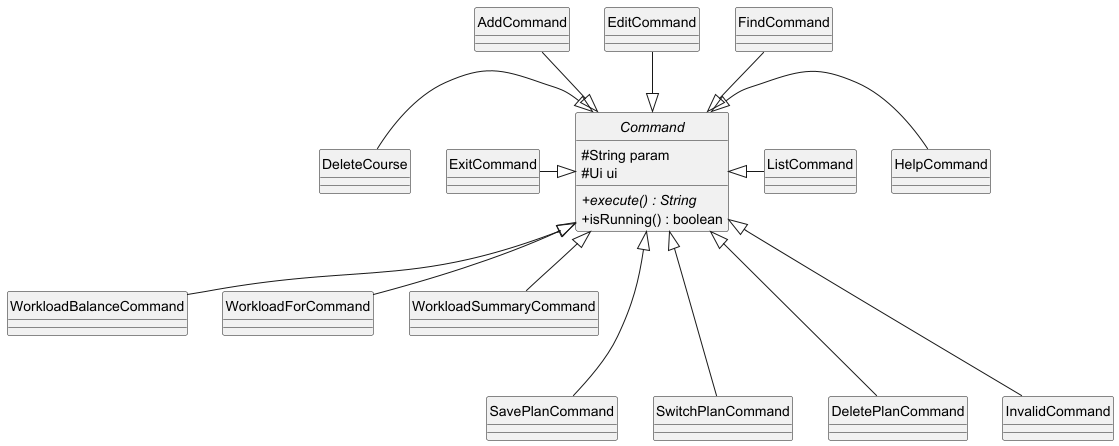

The diagram above was rendered by PlantUML. Its source (embedded in the PNG):
@startuml
'https://plantuml.com/class-diagram
hide circle
skinparam classAttributeIconSize 0

abstract class Command {
# String param
# Ui ui
+ {abstract} execute() : String
+ isRunning() : boolean
}

AddCommand --|> Command
EditCommand --|> Command
FindCommand --|> Command
Command <|- HelpCommand
Command <|- ListCommand
Command <|-- WorkloadBalanceCommand
Command <|-- WorkloadForCommand
Command <|-- WorkloadSummaryCommand
DeleteCourse -|> Command
ExitCommand -|> Command
Command <|--- SavePlanCommand
Command <|--- SwitchPlanCommand
Command <|--- DeletePlanCommand
Command <|--- InvalidCommand

@enduml